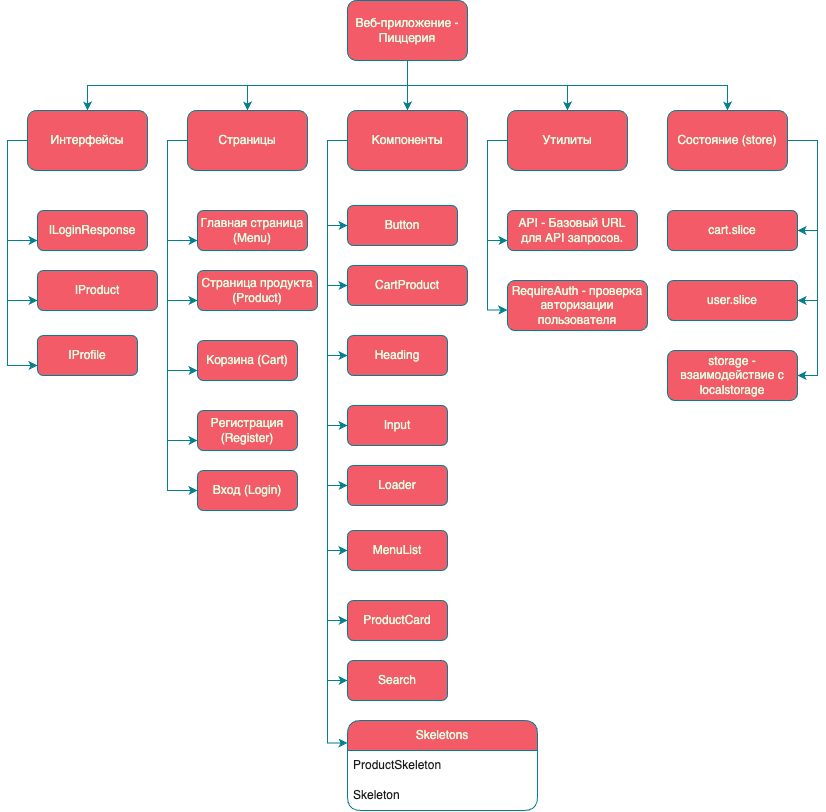

The diagram above was exported from draw.io. Its source (the exported page's mxGraphModel, read from the mxfile embedded in the PNG):
<mxGraphModel dx="507" dy="482" grid="1" gridSize="10" guides="1" tooltips="1" connect="1" arrows="1" fold="1" page="1" pageScale="1" pageWidth="827" pageHeight="1169" math="0" shadow="0">
  <root>
    <mxCell id="0" />
    <mxCell id="1" parent="0" />
    <mxCell id="oKJoWHLkuV-WZcjjDX_3-9" style="edgeStyle=orthogonalEdgeStyle;rounded=0;orthogonalLoop=1;jettySize=auto;html=1;exitX=0.5;exitY=1;exitDx=0;exitDy=0;entryX=0.5;entryY=0;entryDx=0;entryDy=0;strokeColor=#028090;labelBackgroundColor=none;fontColor=default;" parent="1" source="oKJoWHLkuV-WZcjjDX_3-2" target="oKJoWHLkuV-WZcjjDX_3-4" edge="1">
      <mxGeometry relative="1" as="geometry" />
    </mxCell>
    <mxCell id="oKJoWHLkuV-WZcjjDX_3-10" style="edgeStyle=orthogonalEdgeStyle;rounded=0;orthogonalLoop=1;jettySize=auto;html=1;entryX=0.5;entryY=0;entryDx=0;entryDy=0;strokeColor=#028090;labelBackgroundColor=none;fontColor=default;" parent="1" source="oKJoWHLkuV-WZcjjDX_3-2" target="oKJoWHLkuV-WZcjjDX_3-5" edge="1">
      <mxGeometry relative="1" as="geometry" />
    </mxCell>
    <mxCell id="oKJoWHLkuV-WZcjjDX_3-11" style="edgeStyle=orthogonalEdgeStyle;rounded=0;orthogonalLoop=1;jettySize=auto;html=1;entryX=0.5;entryY=0;entryDx=0;entryDy=0;strokeColor=#028090;labelBackgroundColor=none;fontColor=default;exitX=0.5;exitY=1;exitDx=0;exitDy=0;" parent="1" source="oKJoWHLkuV-WZcjjDX_3-2" target="oKJoWHLkuV-WZcjjDX_3-6" edge="1">
      <mxGeometry relative="1" as="geometry">
        <mxPoint x="390" y="140" as="sourcePoint" />
      </mxGeometry>
    </mxCell>
    <mxCell id="oKJoWHLkuV-WZcjjDX_3-12" style="edgeStyle=orthogonalEdgeStyle;rounded=0;orthogonalLoop=1;jettySize=auto;html=1;entryX=0.5;entryY=0;entryDx=0;entryDy=0;strokeColor=#028090;labelBackgroundColor=none;fontColor=default;exitX=0.5;exitY=1;exitDx=0;exitDy=0;" parent="1" source="oKJoWHLkuV-WZcjjDX_3-2" target="oKJoWHLkuV-WZcjjDX_3-7" edge="1">
      <mxGeometry relative="1" as="geometry" />
    </mxCell>
    <mxCell id="l2HbUzjFP94yKoNSE7rv-42" style="edgeStyle=orthogonalEdgeStyle;rounded=0;orthogonalLoop=1;jettySize=auto;html=1;entryX=0.5;entryY=0;entryDx=0;entryDy=0;strokeColor=#028090;fontColor=#E4FDE1;fillColor=#F45B69;exitX=0.5;exitY=1;exitDx=0;exitDy=0;" parent="1" source="oKJoWHLkuV-WZcjjDX_3-2" target="l2HbUzjFP94yKoNSE7rv-33" edge="1">
      <mxGeometry relative="1" as="geometry" />
    </mxCell>
    <mxCell id="oKJoWHLkuV-WZcjjDX_3-2" value="Веб-приложение - Пиццерия" style="rounded=1;whiteSpace=wrap;html=1;labelBackgroundColor=none;fillColor=#F45B69;strokeColor=#028090;fontColor=#E4FDE1;" parent="1" vertex="1">
      <mxGeometry x="390" y="80" width="120" height="60" as="geometry" />
    </mxCell>
    <mxCell id="oKJoWHLkuV-WZcjjDX_3-35" style="edgeStyle=orthogonalEdgeStyle;rounded=0;orthogonalLoop=1;jettySize=auto;html=1;entryX=0;entryY=0.75;entryDx=0;entryDy=0;strokeColor=#028090;fontColor=#E4FDE1;fillColor=#F45B69;exitX=0;exitY=0.5;exitDx=0;exitDy=0;" parent="1" source="oKJoWHLkuV-WZcjjDX_3-4" target="oKJoWHLkuV-WZcjjDX_3-34" edge="1">
      <mxGeometry relative="1" as="geometry" />
    </mxCell>
    <mxCell id="l2HbUzjFP94yKoNSE7rv-2" style="edgeStyle=orthogonalEdgeStyle;rounded=0;orthogonalLoop=1;jettySize=auto;html=1;entryX=0;entryY=0.5;entryDx=0;entryDy=0;strokeColor=#028090;fontColor=#E4FDE1;fillColor=#F45B69;exitX=0;exitY=0.5;exitDx=0;exitDy=0;" parent="1" source="oKJoWHLkuV-WZcjjDX_3-4" target="l2HbUzjFP94yKoNSE7rv-1" edge="1">
      <mxGeometry relative="1" as="geometry" />
    </mxCell>
    <mxCell id="oKJoWHLkuV-WZcjjDX_3-4" value="Страницы" style="rounded=1;whiteSpace=wrap;html=1;labelBackgroundColor=none;fillColor=#F45B69;strokeColor=#028090;fontColor=#E4FDE1;" parent="1" vertex="1">
      <mxGeometry x="230" y="190" width="120" height="60" as="geometry" />
    </mxCell>
    <mxCell id="l2HbUzjFP94yKoNSE7rv-18" style="edgeStyle=orthogonalEdgeStyle;rounded=0;orthogonalLoop=1;jettySize=auto;html=1;entryX=0;entryY=0.5;entryDx=0;entryDy=0;strokeColor=#028090;fontColor=#E4FDE1;fillColor=#F45B69;exitX=0;exitY=0.5;exitDx=0;exitDy=0;" parent="1" source="oKJoWHLkuV-WZcjjDX_3-5" target="l2HbUzjFP94yKoNSE7rv-3" edge="1">
      <mxGeometry relative="1" as="geometry" />
    </mxCell>
    <mxCell id="l2HbUzjFP94yKoNSE7rv-19" style="edgeStyle=orthogonalEdgeStyle;rounded=0;orthogonalLoop=1;jettySize=auto;html=1;entryX=0;entryY=0.5;entryDx=0;entryDy=0;strokeColor=#028090;fontColor=#E4FDE1;fillColor=#F45B69;exitX=0;exitY=0.5;exitDx=0;exitDy=0;" parent="1" source="oKJoWHLkuV-WZcjjDX_3-5" target="l2HbUzjFP94yKoNSE7rv-4" edge="1">
      <mxGeometry relative="1" as="geometry" />
    </mxCell>
    <mxCell id="l2HbUzjFP94yKoNSE7rv-21" style="edgeStyle=orthogonalEdgeStyle;rounded=0;orthogonalLoop=1;jettySize=auto;html=1;entryX=0;entryY=0.5;entryDx=0;entryDy=0;strokeColor=#028090;fontColor=#E4FDE1;fillColor=#F45B69;exitX=0;exitY=0.5;exitDx=0;exitDy=0;" parent="1" source="oKJoWHLkuV-WZcjjDX_3-5" target="l2HbUzjFP94yKoNSE7rv-5" edge="1">
      <mxGeometry relative="1" as="geometry" />
    </mxCell>
    <mxCell id="l2HbUzjFP94yKoNSE7rv-22" style="edgeStyle=orthogonalEdgeStyle;rounded=0;orthogonalLoop=1;jettySize=auto;html=1;entryX=0;entryY=0.5;entryDx=0;entryDy=0;strokeColor=#028090;fontColor=#E4FDE1;fillColor=#F45B69;exitX=0;exitY=0.5;exitDx=0;exitDy=0;" parent="1" source="oKJoWHLkuV-WZcjjDX_3-5" target="l2HbUzjFP94yKoNSE7rv-6" edge="1">
      <mxGeometry relative="1" as="geometry" />
    </mxCell>
    <mxCell id="l2HbUzjFP94yKoNSE7rv-23" style="edgeStyle=orthogonalEdgeStyle;rounded=0;orthogonalLoop=1;jettySize=auto;html=1;entryX=0;entryY=0.5;entryDx=0;entryDy=0;strokeColor=#028090;fontColor=#E4FDE1;fillColor=#F45B69;exitX=0;exitY=0.5;exitDx=0;exitDy=0;" parent="1" source="oKJoWHLkuV-WZcjjDX_3-5" target="l2HbUzjFP94yKoNSE7rv-7" edge="1">
      <mxGeometry relative="1" as="geometry" />
    </mxCell>
    <mxCell id="l2HbUzjFP94yKoNSE7rv-24" style="edgeStyle=orthogonalEdgeStyle;rounded=0;orthogonalLoop=1;jettySize=auto;html=1;entryX=0;entryY=0.5;entryDx=0;entryDy=0;strokeColor=#028090;fontColor=#E4FDE1;fillColor=#F45B69;exitX=0;exitY=0.5;exitDx=0;exitDy=0;" parent="1" source="oKJoWHLkuV-WZcjjDX_3-5" target="l2HbUzjFP94yKoNSE7rv-8" edge="1">
      <mxGeometry relative="1" as="geometry" />
    </mxCell>
    <mxCell id="l2HbUzjFP94yKoNSE7rv-25" style="edgeStyle=orthogonalEdgeStyle;rounded=0;orthogonalLoop=1;jettySize=auto;html=1;entryX=0;entryY=0.5;entryDx=0;entryDy=0;strokeColor=#028090;fontColor=#E4FDE1;fillColor=#F45B69;exitX=0;exitY=0.5;exitDx=0;exitDy=0;" parent="1" source="oKJoWHLkuV-WZcjjDX_3-5" target="l2HbUzjFP94yKoNSE7rv-9" edge="1">
      <mxGeometry relative="1" as="geometry" />
    </mxCell>
    <mxCell id="l2HbUzjFP94yKoNSE7rv-26" style="edgeStyle=orthogonalEdgeStyle;rounded=0;orthogonalLoop=1;jettySize=auto;html=1;entryX=0;entryY=0.5;entryDx=0;entryDy=0;strokeColor=#028090;fontColor=#E4FDE1;fillColor=#F45B69;exitX=0;exitY=0.5;exitDx=0;exitDy=0;" parent="1" source="oKJoWHLkuV-WZcjjDX_3-5" target="l2HbUzjFP94yKoNSE7rv-10" edge="1">
      <mxGeometry relative="1" as="geometry" />
    </mxCell>
    <mxCell id="l2HbUzjFP94yKoNSE7rv-27" style="edgeStyle=orthogonalEdgeStyle;rounded=0;orthogonalLoop=1;jettySize=auto;html=1;entryX=0;entryY=0.25;entryDx=0;entryDy=0;strokeColor=#028090;fontColor=#E4FDE1;fillColor=#F45B69;exitX=0;exitY=0.5;exitDx=0;exitDy=0;" parent="1" source="oKJoWHLkuV-WZcjjDX_3-5" target="l2HbUzjFP94yKoNSE7rv-12" edge="1">
      <mxGeometry relative="1" as="geometry" />
    </mxCell>
    <mxCell id="oKJoWHLkuV-WZcjjDX_3-5" value="Компоненты" style="rounded=1;whiteSpace=wrap;html=1;labelBackgroundColor=none;fillColor=#F45B69;strokeColor=#028090;fontColor=#E4FDE1;" parent="1" vertex="1">
      <mxGeometry x="390" y="190" width="120" height="60" as="geometry" />
    </mxCell>
    <mxCell id="oKJoWHLkuV-WZcjjDX_3-6" value="Утилиты" style="rounded=1;whiteSpace=wrap;html=1;labelBackgroundColor=none;fillColor=#F45B69;strokeColor=#028090;fontColor=#E4FDE1;" parent="1" vertex="1">
      <mxGeometry x="550" y="190" width="120" height="60" as="geometry" />
    </mxCell>
    <mxCell id="l2HbUzjFP94yKoNSE7rv-30" style="edgeStyle=orthogonalEdgeStyle;rounded=0;orthogonalLoop=1;jettySize=auto;html=1;entryX=1;entryY=0.5;entryDx=0;entryDy=0;strokeColor=#028090;fontColor=#E4FDE1;fillColor=#F45B69;exitX=1;exitY=0.5;exitDx=0;exitDy=0;" parent="1" source="oKJoWHLkuV-WZcjjDX_3-7" target="l2HbUzjFP94yKoNSE7rv-29" edge="1">
      <mxGeometry relative="1" as="geometry" />
    </mxCell>
    <mxCell id="oKJoWHLkuV-WZcjjDX_3-7" value="Состояние (store)" style="rounded=1;whiteSpace=wrap;html=1;labelBackgroundColor=none;fillColor=#F45B69;strokeColor=#028090;fontColor=#E4FDE1;" parent="1" vertex="1">
      <mxGeometry x="710" y="190" width="120" height="60" as="geometry" />
    </mxCell>
    <mxCell id="oKJoWHLkuV-WZcjjDX_3-34" value="Главная страница (Menu)" style="rounded=1;whiteSpace=wrap;html=1;labelBackgroundColor=none;fillColor=#F45B69;strokeColor=#028090;fontColor=#E4FDE1;" parent="1" vertex="1">
      <mxGeometry x="240" y="290" width="110" height="40" as="geometry" />
    </mxCell>
    <mxCell id="oKJoWHLkuV-WZcjjDX_3-42" style="edgeStyle=orthogonalEdgeStyle;rounded=0;orthogonalLoop=1;jettySize=auto;html=1;entryX=0;entryY=0.75;entryDx=0;entryDy=0;strokeColor=#028090;fontColor=#E4FDE1;fillColor=#F45B69;exitX=0;exitY=0.5;exitDx=0;exitDy=0;" parent="1" source="oKJoWHLkuV-WZcjjDX_3-4" target="oKJoWHLkuV-WZcjjDX_3-43" edge="1">
      <mxGeometry relative="1" as="geometry">
        <mxPoint x="230" y="290" as="sourcePoint" />
      </mxGeometry>
    </mxCell>
    <mxCell id="oKJoWHLkuV-WZcjjDX_3-43" value="Страница продукта (Product)" style="rounded=1;whiteSpace=wrap;html=1;labelBackgroundColor=none;fillColor=#F45B69;strokeColor=#028090;fontColor=#E4FDE1;" parent="1" vertex="1">
      <mxGeometry x="240" y="350" width="120" height="40" as="geometry" />
    </mxCell>
    <mxCell id="oKJoWHLkuV-WZcjjDX_3-44" style="edgeStyle=orthogonalEdgeStyle;rounded=0;orthogonalLoop=1;jettySize=auto;html=1;entryX=0;entryY=0.75;entryDx=0;entryDy=0;strokeColor=#028090;fontColor=#E4FDE1;fillColor=#F45B69;exitX=0;exitY=0.5;exitDx=0;exitDy=0;" parent="1" source="oKJoWHLkuV-WZcjjDX_3-4" target="oKJoWHLkuV-WZcjjDX_3-45" edge="1">
      <mxGeometry relative="1" as="geometry">
        <mxPoint x="230" y="350" as="sourcePoint" />
      </mxGeometry>
    </mxCell>
    <mxCell id="oKJoWHLkuV-WZcjjDX_3-45" value="Корзина (Cart)" style="rounded=1;whiteSpace=wrap;html=1;labelBackgroundColor=none;fillColor=#F45B69;strokeColor=#028090;fontColor=#E4FDE1;" parent="1" vertex="1">
      <mxGeometry x="240" y="420" width="100" height="40" as="geometry" />
    </mxCell>
    <mxCell id="oKJoWHLkuV-WZcjjDX_3-46" style="edgeStyle=orthogonalEdgeStyle;rounded=0;orthogonalLoop=1;jettySize=auto;html=1;entryX=0;entryY=0.75;entryDx=0;entryDy=0;strokeColor=#028090;fontColor=#E4FDE1;fillColor=#F45B69;exitX=0;exitY=0.5;exitDx=0;exitDy=0;" parent="1" source="oKJoWHLkuV-WZcjjDX_3-4" target="oKJoWHLkuV-WZcjjDX_3-47" edge="1">
      <mxGeometry relative="1" as="geometry">
        <mxPoint x="230" y="420" as="sourcePoint" />
      </mxGeometry>
    </mxCell>
    <mxCell id="oKJoWHLkuV-WZcjjDX_3-47" value="Регистрация (Register)" style="rounded=1;whiteSpace=wrap;html=1;labelBackgroundColor=none;fillColor=#F45B69;strokeColor=#028090;fontColor=#E4FDE1;" parent="1" vertex="1">
      <mxGeometry x="240" y="490" width="100" height="40" as="geometry" />
    </mxCell>
    <mxCell id="oKJoWHLkuV-WZcjjDX_3-48" value="API -&amp;nbsp;Базовый URL для API запросов." style="rounded=1;whiteSpace=wrap;html=1;labelBackgroundColor=none;fillColor=#F45B69;strokeColor=#028090;fontColor=#E4FDE1;" parent="1" vertex="1">
      <mxGeometry x="550" y="290" width="130.04" height="40" as="geometry" />
    </mxCell>
    <mxCell id="oKJoWHLkuV-WZcjjDX_3-49" style="edgeStyle=orthogonalEdgeStyle;rounded=0;orthogonalLoop=1;jettySize=auto;html=1;entryX=0;entryY=0.75;entryDx=0;entryDy=0;strokeColor=#028090;fontColor=#E4FDE1;fillColor=#F45B69;exitX=0;exitY=0.5;exitDx=0;exitDy=0;" parent="1" source="oKJoWHLkuV-WZcjjDX_3-6" target="oKJoWHLkuV-WZcjjDX_3-48" edge="1">
      <mxGeometry relative="1" as="geometry">
        <mxPoint x="550" y="220" as="sourcePoint" />
      </mxGeometry>
    </mxCell>
    <mxCell id="oKJoWHLkuV-WZcjjDX_3-50" value="RequireAuth - проверка авторизации пользователя" style="rounded=1;whiteSpace=wrap;html=1;labelBackgroundColor=none;fillColor=#F45B69;strokeColor=#028090;fontColor=#E4FDE1;" parent="1" vertex="1">
      <mxGeometry x="550" y="360" width="140" height="50" as="geometry" />
    </mxCell>
    <mxCell id="oKJoWHLkuV-WZcjjDX_3-51" style="edgeStyle=orthogonalEdgeStyle;rounded=0;orthogonalLoop=1;jettySize=auto;html=1;entryX=-0.001;entryY=0.589;entryDx=0;entryDy=0;strokeColor=#028090;fontColor=#E4FDE1;fillColor=#F45B69;entryPerimeter=0;" parent="1" target="oKJoWHLkuV-WZcjjDX_3-50" edge="1">
      <mxGeometry relative="1" as="geometry">
        <mxPoint x="550" y="220" as="sourcePoint" />
        <Array as="points">
          <mxPoint x="530" y="220" />
          <mxPoint x="530" y="390" />
        </Array>
      </mxGeometry>
    </mxCell>
    <mxCell id="oKJoWHLkuV-WZcjjDX_3-52" value="cart.slice" style="rounded=1;whiteSpace=wrap;html=1;labelBackgroundColor=none;fillColor=#F45B69;strokeColor=#028090;fontColor=#E4FDE1;" parent="1" vertex="1">
      <mxGeometry x="710.02" y="290" width="130.04" height="40" as="geometry" />
    </mxCell>
    <mxCell id="oKJoWHLkuV-WZcjjDX_3-53" style="edgeStyle=orthogonalEdgeStyle;rounded=0;orthogonalLoop=1;jettySize=auto;html=1;entryX=1;entryY=0.5;entryDx=0;entryDy=0;strokeColor=#028090;fontColor=#E4FDE1;fillColor=#F45B69;exitX=1;exitY=0.5;exitDx=0;exitDy=0;" parent="1" source="oKJoWHLkuV-WZcjjDX_3-7" target="oKJoWHLkuV-WZcjjDX_3-52" edge="1">
      <mxGeometry relative="1" as="geometry">
        <mxPoint x="710.02" y="220" as="sourcePoint" />
      </mxGeometry>
    </mxCell>
    <mxCell id="oKJoWHLkuV-WZcjjDX_3-54" value="user.slice" style="rounded=1;whiteSpace=wrap;html=1;labelBackgroundColor=none;fillColor=#F45B69;strokeColor=#028090;fontColor=#E4FDE1;" parent="1" vertex="1">
      <mxGeometry x="710.02" y="360" width="130.04" height="40" as="geometry" />
    </mxCell>
    <mxCell id="oKJoWHLkuV-WZcjjDX_3-55" style="edgeStyle=orthogonalEdgeStyle;rounded=0;orthogonalLoop=1;jettySize=auto;html=1;entryX=1;entryY=0.5;entryDx=0;entryDy=0;strokeColor=#028090;fontColor=#E4FDE1;fillColor=#F45B69;exitX=1;exitY=0.5;exitDx=0;exitDy=0;" parent="1" source="oKJoWHLkuV-WZcjjDX_3-7" target="oKJoWHLkuV-WZcjjDX_3-54" edge="1">
      <mxGeometry relative="1" as="geometry">
        <mxPoint x="880" y="220" as="sourcePoint" />
      </mxGeometry>
    </mxCell>
    <mxCell id="l2HbUzjFP94yKoNSE7rv-1" value="Вход (Login)" style="rounded=1;whiteSpace=wrap;html=1;labelBackgroundColor=none;fillColor=#F45B69;strokeColor=#028090;fontColor=#E4FDE1;" parent="1" vertex="1">
      <mxGeometry x="240" y="550" width="100" height="40" as="geometry" />
    </mxCell>
    <mxCell id="l2HbUzjFP94yKoNSE7rv-3" value="Button" style="rounded=1;whiteSpace=wrap;html=1;labelBackgroundColor=none;fillColor=#F45B69;strokeColor=#028090;fontColor=#E4FDE1;" parent="1" vertex="1">
      <mxGeometry x="390" y="285" width="110" height="40" as="geometry" />
    </mxCell>
    <mxCell id="l2HbUzjFP94yKoNSE7rv-4" value="CartProduct" style="rounded=1;whiteSpace=wrap;html=1;labelBackgroundColor=none;fillColor=#F45B69;strokeColor=#028090;fontColor=#E4FDE1;" parent="1" vertex="1">
      <mxGeometry x="390" y="345" width="120" height="40" as="geometry" />
    </mxCell>
    <mxCell id="l2HbUzjFP94yKoNSE7rv-5" value="Heading" style="rounded=1;whiteSpace=wrap;html=1;labelBackgroundColor=none;fillColor=#F45B69;strokeColor=#028090;fontColor=#E4FDE1;" parent="1" vertex="1">
      <mxGeometry x="390" y="415" width="100" height="40" as="geometry" />
    </mxCell>
    <mxCell id="l2HbUzjFP94yKoNSE7rv-6" value="Input" style="rounded=1;whiteSpace=wrap;html=1;labelBackgroundColor=none;fillColor=#F45B69;strokeColor=#028090;fontColor=#E4FDE1;" parent="1" vertex="1">
      <mxGeometry x="390" y="485" width="100" height="40" as="geometry" />
    </mxCell>
    <mxCell id="l2HbUzjFP94yKoNSE7rv-7" value="Loader" style="rounded=1;whiteSpace=wrap;html=1;labelBackgroundColor=none;fillColor=#F45B69;strokeColor=#028090;fontColor=#E4FDE1;" parent="1" vertex="1">
      <mxGeometry x="390" y="545" width="100" height="40" as="geometry" />
    </mxCell>
    <mxCell id="l2HbUzjFP94yKoNSE7rv-8" value="MenuList" style="rounded=1;whiteSpace=wrap;html=1;labelBackgroundColor=none;fillColor=#F45B69;strokeColor=#028090;fontColor=#E4FDE1;" parent="1" vertex="1">
      <mxGeometry x="390" y="610" width="100" height="40" as="geometry" />
    </mxCell>
    <mxCell id="l2HbUzjFP94yKoNSE7rv-9" value="ProductCard" style="rounded=1;whiteSpace=wrap;html=1;labelBackgroundColor=none;fillColor=#F45B69;strokeColor=#028090;fontColor=#E4FDE1;" parent="1" vertex="1">
      <mxGeometry x="390" y="680" width="100" height="40" as="geometry" />
    </mxCell>
    <mxCell id="l2HbUzjFP94yKoNSE7rv-10" value="Search" style="rounded=1;whiteSpace=wrap;html=1;labelBackgroundColor=none;fillColor=#F45B69;strokeColor=#028090;fontColor=#E4FDE1;" parent="1" vertex="1">
      <mxGeometry x="390" y="740" width="100" height="40" as="geometry" />
    </mxCell>
    <mxCell id="l2HbUzjFP94yKoNSE7rv-12" value="Skeletons" style="swimlane;fontStyle=0;childLayout=stackLayout;horizontal=1;startSize=30;horizontalStack=0;resizeParent=1;resizeParentMax=0;resizeLast=0;collapsible=1;marginBottom=0;whiteSpace=wrap;html=1;strokeColor=#028090;fontColor=#E4FDE1;fillColor=#F45B69;rounded=1;labelBackgroundColor=none;labelBorderColor=none;swimlaneFillColor=default;" parent="1" vertex="1">
      <mxGeometry x="390" y="800" width="190" height="90" as="geometry">
        <mxRectangle x="80" y="290" width="120" height="30" as="alternateBounds" />
      </mxGeometry>
    </mxCell>
    <mxCell id="l2HbUzjFP94yKoNSE7rv-13" value="ProductSkeleton" style="text;strokeColor=none;fillColor=none;align=left;verticalAlign=middle;spacingLeft=4;spacingRight=4;overflow=hidden;points=[[0,0.5],[1,0.5]];portConstraint=eastwest;rotatable=0;whiteSpace=wrap;html=1;fontColor=#1A1A1A;" parent="l2HbUzjFP94yKoNSE7rv-12" vertex="1">
      <mxGeometry y="30" width="190" height="30" as="geometry" />
    </mxCell>
    <mxCell id="l2HbUzjFP94yKoNSE7rv-14" value="Skeleton" style="text;strokeColor=none;fillColor=none;align=left;verticalAlign=middle;spacingLeft=4;spacingRight=4;overflow=hidden;points=[[0,0.5],[1,0.5]];portConstraint=eastwest;rotatable=0;whiteSpace=wrap;html=1;fontColor=#1A1A1A;" parent="l2HbUzjFP94yKoNSE7rv-12" vertex="1">
      <mxGeometry y="60" width="190" height="30" as="geometry" />
    </mxCell>
    <mxCell id="l2HbUzjFP94yKoNSE7rv-29" value="storage - взаимодействие с localstorage" style="rounded=1;whiteSpace=wrap;html=1;labelBackgroundColor=none;fillColor=#F45B69;strokeColor=#028090;fontColor=#E4FDE1;" parent="1" vertex="1">
      <mxGeometry x="710.02" y="430" width="129.98" height="50" as="geometry" />
    </mxCell>
    <mxCell id="l2HbUzjFP94yKoNSE7rv-31" style="edgeStyle=orthogonalEdgeStyle;rounded=0;orthogonalLoop=1;jettySize=auto;html=1;entryX=0;entryY=0.75;entryDx=0;entryDy=0;strokeColor=#028090;fontColor=#E4FDE1;fillColor=#F45B69;exitX=0;exitY=0.5;exitDx=0;exitDy=0;" parent="1" source="l2HbUzjFP94yKoNSE7rv-33" target="l2HbUzjFP94yKoNSE7rv-34" edge="1">
      <mxGeometry relative="1" as="geometry" />
    </mxCell>
    <mxCell id="l2HbUzjFP94yKoNSE7rv-33" value="Интерфейсы" style="rounded=1;whiteSpace=wrap;html=1;labelBackgroundColor=none;fillColor=#F45B69;strokeColor=#028090;fontColor=#E4FDE1;" parent="1" vertex="1">
      <mxGeometry x="70" y="190" width="120" height="60" as="geometry" />
    </mxCell>
    <mxCell id="l2HbUzjFP94yKoNSE7rv-34" value="ILoginResponse" style="rounded=1;whiteSpace=wrap;html=1;labelBackgroundColor=none;fillColor=#F45B69;strokeColor=#028090;fontColor=#E4FDE1;" parent="1" vertex="1">
      <mxGeometry x="80" y="290" width="110" height="40" as="geometry" />
    </mxCell>
    <mxCell id="l2HbUzjFP94yKoNSE7rv-35" style="edgeStyle=orthogonalEdgeStyle;rounded=0;orthogonalLoop=1;jettySize=auto;html=1;entryX=0;entryY=0.75;entryDx=0;entryDy=0;strokeColor=#028090;fontColor=#E4FDE1;fillColor=#F45B69;exitX=0;exitY=0.5;exitDx=0;exitDy=0;" parent="1" source="l2HbUzjFP94yKoNSE7rv-33" target="l2HbUzjFP94yKoNSE7rv-36" edge="1">
      <mxGeometry relative="1" as="geometry">
        <mxPoint x="70" y="290" as="sourcePoint" />
      </mxGeometry>
    </mxCell>
    <mxCell id="l2HbUzjFP94yKoNSE7rv-36" value="IProduct" style="rounded=1;whiteSpace=wrap;html=1;labelBackgroundColor=none;fillColor=#F45B69;strokeColor=#028090;fontColor=#E4FDE1;" parent="1" vertex="1">
      <mxGeometry x="80" y="350" width="120" height="40" as="geometry" />
    </mxCell>
    <mxCell id="l2HbUzjFP94yKoNSE7rv-37" style="edgeStyle=orthogonalEdgeStyle;rounded=0;orthogonalLoop=1;jettySize=auto;html=1;entryX=0;entryY=0.75;entryDx=0;entryDy=0;strokeColor=#028090;fontColor=#E4FDE1;fillColor=#F45B69;exitX=0;exitY=0.5;exitDx=0;exitDy=0;" parent="1" source="l2HbUzjFP94yKoNSE7rv-33" target="l2HbUzjFP94yKoNSE7rv-38" edge="1">
      <mxGeometry relative="1" as="geometry">
        <mxPoint x="70" y="350" as="sourcePoint" />
      </mxGeometry>
    </mxCell>
    <mxCell id="l2HbUzjFP94yKoNSE7rv-38" value="IProfile" style="rounded=1;whiteSpace=wrap;html=1;labelBackgroundColor=none;fillColor=#F45B69;strokeColor=#028090;fontColor=#E4FDE1;" parent="1" vertex="1">
      <mxGeometry x="80" y="415" width="100" height="40" as="geometry" />
    </mxCell>
  </root>
</mxGraphModel>